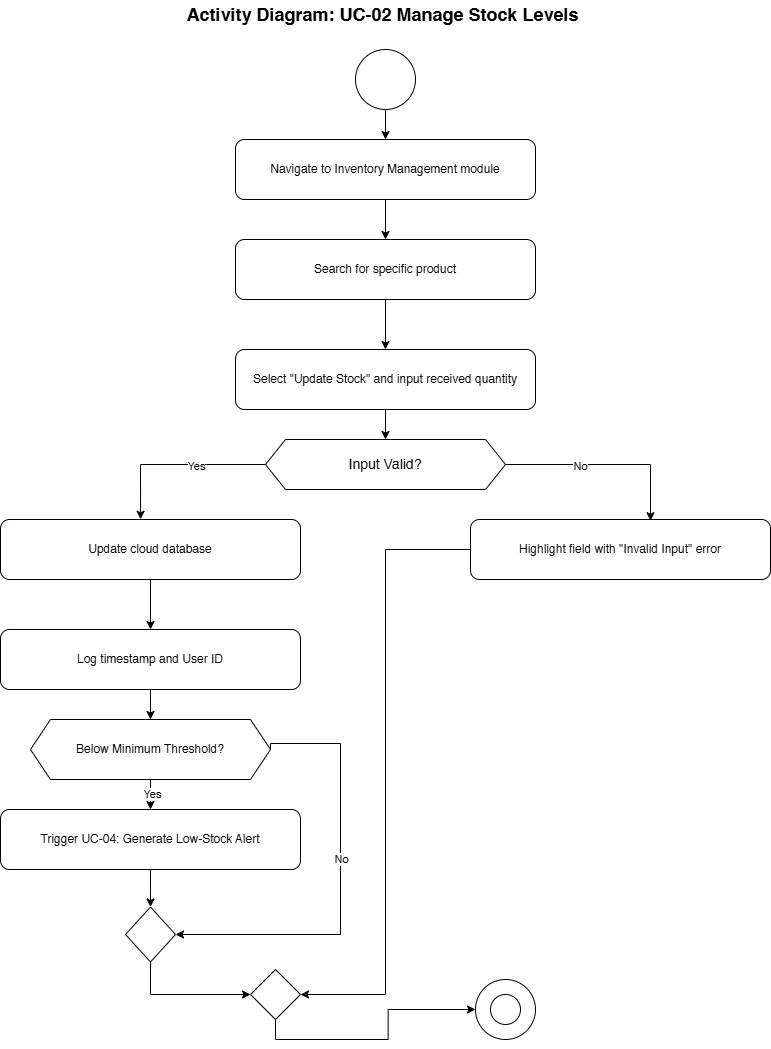

The diagram above was exported from draw.io. Its source (the exported page's mxGraphModel, read from the mxfile embedded in the PNG):
<mxGraphModel dx="2437" dy="1767" grid="1" gridSize="10" guides="1" tooltips="1" connect="1" arrows="1" fold="1" page="1" pageScale="1" pageWidth="850" pageHeight="1100" math="0" shadow="0">
  <root>
    <mxCell id="0" />
    <mxCell id="1" parent="0" />
    <mxCell id="FKl3OZ4j3FORLZ9g5_SP-15" edge="1" parent="1" source="FKl3OZ4j3FORLZ9g5_SP-1" style="edgeStyle=orthogonalEdgeStyle;rounded=0;orthogonalLoop=1;jettySize=auto;html=1;" target="FKl3OZ4j3FORLZ9g5_SP-4" value="">
      <mxGeometry relative="1" as="geometry" />
    </mxCell>
    <mxCell id="FKl3OZ4j3FORLZ9g5_SP-1" parent="1" style="ellipse;whiteSpace=wrap;html=1;aspect=fixed;fillColor=light-dark(#FFFFFF,#000000);strokeColor=light-dark(#000000,#000000);" value="" vertex="1">
      <mxGeometry height="60" width="60" x="395" y="80" as="geometry" />
    </mxCell>
    <mxCell id="FKl3OZ4j3FORLZ9g5_SP-2" parent="1" style="ellipse;whiteSpace=wrap;html=1;aspect=fixed;" value="" vertex="1">
      <mxGeometry height="60" width="60" x="515" y="1010" as="geometry" />
    </mxCell>
    <mxCell id="FKl3OZ4j3FORLZ9g5_SP-3" parent="1" style="ellipse;whiteSpace=wrap;html=1;aspect=fixed;fillColor=light-dark(#FFFFFF,#000000);strokeColor=light-dark(#000000,#000000);" value="" vertex="1">
      <mxGeometry height="30" width="30" x="530" y="1025" as="geometry" />
    </mxCell>
    <mxCell id="FKl3OZ4j3FORLZ9g5_SP-16" edge="1" parent="1" source="FKl3OZ4j3FORLZ9g5_SP-4" style="edgeStyle=orthogonalEdgeStyle;rounded=0;orthogonalLoop=1;jettySize=auto;html=1;" target="FKl3OZ4j3FORLZ9g5_SP-5">
      <mxGeometry relative="1" as="geometry" />
    </mxCell>
    <mxCell id="FKl3OZ4j3FORLZ9g5_SP-4" parent="1" style="rounded=1;whiteSpace=wrap;html=1;" value="Navigate to Inventory Management module" vertex="1">
      <mxGeometry height="60" width="300" x="275" y="170" as="geometry" />
    </mxCell>
    <mxCell id="FKl3OZ4j3FORLZ9g5_SP-17" edge="1" parent="1" source="FKl3OZ4j3FORLZ9g5_SP-5" style="edgeStyle=orthogonalEdgeStyle;rounded=0;orthogonalLoop=1;jettySize=auto;html=1;entryX=0.5;entryY=0;entryDx=0;entryDy=0;" target="FKl3OZ4j3FORLZ9g5_SP-7">
      <mxGeometry relative="1" as="geometry" />
    </mxCell>
    <mxCell id="FKl3OZ4j3FORLZ9g5_SP-5" parent="1" style="rounded=1;whiteSpace=wrap;html=1;" value="Search for specific product" vertex="1">
      <mxGeometry height="60" width="300" x="275" y="270" as="geometry" />
    </mxCell>
    <mxCell id="FKl3OZ4j3FORLZ9g5_SP-22" edge="1" parent="1" source="FKl3OZ4j3FORLZ9g5_SP-6" style="edgeStyle=orthogonalEdgeStyle;rounded=0;orthogonalLoop=1;jettySize=auto;html=1;" target="FKl3OZ4j3FORLZ9g5_SP-9" value="">
      <mxGeometry relative="1" as="geometry" />
    </mxCell>
    <mxCell id="FKl3OZ4j3FORLZ9g5_SP-6" parent="1" style="rounded=1;whiteSpace=wrap;html=1;" value="Update cloud database" vertex="1">
      <mxGeometry height="60" width="300" x="40" y="550" as="geometry" />
    </mxCell>
    <mxCell id="FKl3OZ4j3FORLZ9g5_SP-18" edge="1" parent="1" source="FKl3OZ4j3FORLZ9g5_SP-7" style="edgeStyle=orthogonalEdgeStyle;rounded=0;orthogonalLoop=1;jettySize=auto;html=1;entryX=0.5;entryY=0;entryDx=0;entryDy=0;" target="FKl3OZ4j3FORLZ9g5_SP-14">
      <mxGeometry relative="1" as="geometry" />
    </mxCell>
    <mxCell id="FKl3OZ4j3FORLZ9g5_SP-7" parent="1" style="rounded=1;whiteSpace=wrap;html=1;" value="Select &quot;Update Stock&quot; and input received quantity" vertex="1">
      <mxGeometry height="60" width="300" x="275" y="380" as="geometry" />
    </mxCell>
    <mxCell id="FKl3OZ4j3FORLZ9g5_SP-34" edge="1" parent="1" source="FKl3OZ4j3FORLZ9g5_SP-8" style="edgeStyle=orthogonalEdgeStyle;rounded=0;orthogonalLoop=1;jettySize=auto;html=1;entryX=1;entryY=0.5;entryDx=0;entryDy=0;" target="FKl3OZ4j3FORLZ9g5_SP-12">
      <mxGeometry relative="1" as="geometry" />
    </mxCell>
    <mxCell id="FKl3OZ4j3FORLZ9g5_SP-8" parent="1" style="rounded=1;whiteSpace=wrap;html=1;" value="Highlight field with &quot;Invalid Input&quot; error" vertex="1">
      <mxGeometry height="60" width="300" x="510" y="550" as="geometry" />
    </mxCell>
    <mxCell id="FKl3OZ4j3FORLZ9g5_SP-23" edge="1" parent="1" source="FKl3OZ4j3FORLZ9g5_SP-9" style="edgeStyle=orthogonalEdgeStyle;rounded=0;orthogonalLoop=1;jettySize=auto;html=1;" target="FKl3OZ4j3FORLZ9g5_SP-13" value="">
      <mxGeometry relative="1" as="geometry" />
    </mxCell>
    <mxCell id="FKl3OZ4j3FORLZ9g5_SP-9" parent="1" style="rounded=1;whiteSpace=wrap;html=1;" value="Log timestamp and User ID" vertex="1">
      <mxGeometry height="60" width="300" x="40" y="660" as="geometry" />
    </mxCell>
    <mxCell id="FKl3OZ4j3FORLZ9g5_SP-25" edge="1" parent="1" source="FKl3OZ4j3FORLZ9g5_SP-10" style="edgeStyle=orthogonalEdgeStyle;rounded=0;orthogonalLoop=1;jettySize=auto;html=1;" target="FKl3OZ4j3FORLZ9g5_SP-11" value="">
      <mxGeometry relative="1" as="geometry" />
    </mxCell>
    <mxCell id="FKl3OZ4j3FORLZ9g5_SP-10" parent="1" style="rounded=1;whiteSpace=wrap;html=1;" value="Trigger UC-04: Generate Low-Stock Alert" vertex="1">
      <mxGeometry height="60" width="300" x="40" y="840" as="geometry" />
    </mxCell>
    <mxCell id="FKl3OZ4j3FORLZ9g5_SP-30" edge="1" parent="1" source="FKl3OZ4j3FORLZ9g5_SP-11" style="edgeStyle=orthogonalEdgeStyle;rounded=0;orthogonalLoop=1;jettySize=auto;html=1;entryX=0;entryY=0.5;entryDx=0;entryDy=0;" target="FKl3OZ4j3FORLZ9g5_SP-12">
      <mxGeometry relative="1" as="geometry">
        <Array as="points">
          <mxPoint x="190" y="1025" />
        </Array>
        <mxPoint x="200" y="1040" as="targetPoint" />
      </mxGeometry>
    </mxCell>
    <mxCell id="FKl3OZ4j3FORLZ9g5_SP-11" parent="1" style="rhombus;whiteSpace=wrap;html=1;" value="" vertex="1">
      <mxGeometry height="55" width="50" x="165" y="937.5" as="geometry" />
    </mxCell>
    <mxCell id="FKl3OZ4j3FORLZ9g5_SP-33" edge="1" parent="1" source="FKl3OZ4j3FORLZ9g5_SP-12" style="edgeStyle=orthogonalEdgeStyle;rounded=0;orthogonalLoop=1;jettySize=auto;html=1;exitX=0.5;exitY=1;exitDx=0;exitDy=0;" target="FKl3OZ4j3FORLZ9g5_SP-2">
      <mxGeometry relative="1" as="geometry" />
    </mxCell>
    <mxCell id="FKl3OZ4j3FORLZ9g5_SP-12" parent="1" style="rhombus;whiteSpace=wrap;html=1;" value="" vertex="1">
      <mxGeometry height="50" width="50" x="290" y="1000" as="geometry" />
    </mxCell>
    <mxCell id="FKl3OZ4j3FORLZ9g5_SP-24" edge="1" parent="1" source="FKl3OZ4j3FORLZ9g5_SP-13" style="edgeStyle=orthogonalEdgeStyle;rounded=0;orthogonalLoop=1;jettySize=auto;html=1;" target="FKl3OZ4j3FORLZ9g5_SP-10" value="">
      <mxGeometry relative="1" as="geometry" />
    </mxCell>
    <mxCell id="FKl3OZ4j3FORLZ9g5_SP-37" connectable="0" parent="FKl3OZ4j3FORLZ9g5_SP-24" style="edgeLabel;html=1;align=center;verticalAlign=middle;resizable=0;points=[];" value="Yes" vertex="1">
      <mxGeometry relative="1" x="0.0937" as="geometry">
        <mxPoint as="offset" />
      </mxGeometry>
    </mxCell>
    <mxCell id="FKl3OZ4j3FORLZ9g5_SP-13" parent="1" style="shape=hexagon;perimeter=hexagonPerimeter2;whiteSpace=wrap;html=1;fixedSize=1;" value="Below Minimum Threshold?" vertex="1">
      <mxGeometry height="60" width="240" x="70" y="750" as="geometry" />
    </mxCell>
    <mxCell id="FKl3OZ4j3FORLZ9g5_SP-14" parent="1" style="shape=hexagon;perimeter=hexagonPerimeter2;whiteSpace=wrap;html=1;fixedSize=1;" value="&lt;font style=&quot;font-size: 14px;&quot;&gt;Input Valid?&lt;/font&gt;" vertex="1">
      <mxGeometry height="50" width="240" x="305" y="470" as="geometry" />
    </mxCell>
    <mxCell id="FKl3OZ4j3FORLZ9g5_SP-20" edge="1" parent="1" source="FKl3OZ4j3FORLZ9g5_SP-14" style="edgeStyle=orthogonalEdgeStyle;rounded=0;orthogonalLoop=1;jettySize=auto;html=1;entryX=0.467;entryY=-0.004;entryDx=0;entryDy=0;entryPerimeter=0;exitX=0;exitY=0.5;exitDx=0;exitDy=0;" target="FKl3OZ4j3FORLZ9g5_SP-6">
      <mxGeometry relative="1" as="geometry" />
    </mxCell>
    <mxCell id="FKl3OZ4j3FORLZ9g5_SP-35" connectable="0" parent="FKl3OZ4j3FORLZ9g5_SP-20" style="edgeLabel;html=1;align=center;verticalAlign=middle;resizable=0;points=[];" value="Yes" vertex="1">
      <mxGeometry relative="1" x="-0.2075" y="3" as="geometry">
        <mxPoint x="-1" y="-3" as="offset" />
      </mxGeometry>
    </mxCell>
    <mxCell id="FKl3OZ4j3FORLZ9g5_SP-21" edge="1" parent="1" source="FKl3OZ4j3FORLZ9g5_SP-14" style="edgeStyle=orthogonalEdgeStyle;rounded=0;orthogonalLoop=1;jettySize=auto;html=1;entryX=0.6;entryY=0.02;entryDx=0;entryDy=0;entryPerimeter=0;exitX=1;exitY=0.5;exitDx=0;exitDy=0;" target="FKl3OZ4j3FORLZ9g5_SP-8">
      <mxGeometry relative="1" as="geometry" />
    </mxCell>
    <mxCell id="FKl3OZ4j3FORLZ9g5_SP-36" connectable="0" parent="FKl3OZ4j3FORLZ9g5_SP-21" style="edgeLabel;html=1;align=center;verticalAlign=middle;resizable=0;points=[];" value="No" vertex="1">
      <mxGeometry relative="1" x="-0.0584" as="geometry">
        <mxPoint x="-20" as="offset" />
      </mxGeometry>
    </mxCell>
    <mxCell id="FKl3OZ4j3FORLZ9g5_SP-29" edge="1" parent="1" source="FKl3OZ4j3FORLZ9g5_SP-13" style="edgeStyle=orthogonalEdgeStyle;rounded=0;orthogonalLoop=1;jettySize=auto;html=1;entryX=1;entryY=0.5;entryDx=0;entryDy=0;exitX=1;exitY=0.5;exitDx=0;exitDy=0;" target="FKl3OZ4j3FORLZ9g5_SP-11">
      <mxGeometry relative="1" as="geometry">
        <Array as="points">
          <mxPoint x="310" y="774" />
          <mxPoint x="380" y="774" />
          <mxPoint x="380" y="965" />
        </Array>
        <mxPoint x="312.15" y="774.36" as="sourcePoint" />
        <mxPoint x="215.00000000000003" y="965.63" as="targetPoint" />
      </mxGeometry>
    </mxCell>
    <mxCell id="FKl3OZ4j3FORLZ9g5_SP-38" connectable="0" parent="FKl3OZ4j3FORLZ9g5_SP-29" style="edgeLabel;html=1;align=center;verticalAlign=middle;resizable=0;points=[];" value="No" vertex="1">
      <mxGeometry relative="1" x="-0.1212" y="-1" as="geometry">
        <mxPoint as="offset" />
      </mxGeometry>
    </mxCell>
    <mxCell id="FKl3OZ4j3FORLZ9g5_SP-39" parent="1" style="text;html=1;whiteSpace=wrap;strokeColor=none;fillColor=none;align=center;verticalAlign=middle;rounded=0;" value="&lt;b&gt;&lt;font style=&quot;font-size: 18px;&quot;&gt;Activity Diagram: UC-02 Manage Stock Levels&lt;/font&gt;&lt;/b&gt;" vertex="1">
      <mxGeometry height="30" width="515" x="165" y="30" as="geometry" />
    </mxCell>
  </root>
</mxGraphModel>